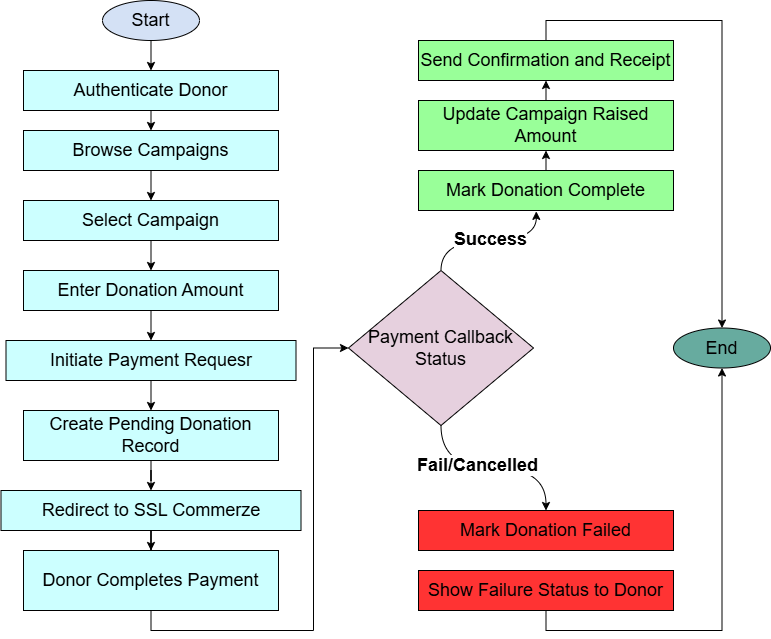

The diagram above was exported from draw.io. Its source (the exported page's mxGraphModel, read from the mxfile embedded in the PNG):
<mxGraphModel dx="1288" dy="709" grid="1" gridSize="10" guides="1" tooltips="1" connect="1" arrows="1" fold="1" page="1" pageScale="1" pageWidth="850" pageHeight="1100" math="0" shadow="0">
  <root>
    <mxCell id="0" />
    <mxCell id="1" parent="0" />
    <mxCell id="F16vLgkQEH61MptA1Mvj-39" edge="1" parent="1" source="aemqd0p4FZavPJq2NufR-3" style="edgeStyle=orthogonalEdgeStyle;rounded=0;orthogonalLoop=1;jettySize=auto;html=1;exitX=0.5;exitY=1;exitDx=0;exitDy=0;curved=1;fontSize=18;" target="F16vLgkQEH61MptA1Mvj-36">
      <mxGeometry relative="1" as="geometry" />
    </mxCell>
    <mxCell id="F16vLgkQEH61MptA1Mvj-40" connectable="0" parent="F16vLgkQEH61MptA1Mvj-39" style="edgeLabel;html=1;align=center;verticalAlign=middle;resizable=0;points=[];fontSize=18;" value="&lt;b&gt;&lt;font&gt;Fail/Cancelled&lt;/font&gt;&lt;/b&gt;" vertex="1">
      <mxGeometry relative="1" x="-0.1804" y="3" as="geometry">
        <mxPoint as="offset" />
      </mxGeometry>
    </mxCell>
    <mxCell id="aemqd0p4FZavPJq2NufR-3" parent="1" style="rhombus;whiteSpace=wrap;html=1;fontSize=18;fillColor=#E6D0DE;" value="&lt;font&gt;Payment Callback Status&lt;/font&gt;" vertex="1">
      <mxGeometry height="155" width="185" x="390" y="290" as="geometry" />
    </mxCell>
    <mxCell id="F16vLgkQEH61MptA1Mvj-7" edge="1" parent="1" source="aemqd0p4FZavPJq2NufR-15" style="edgeStyle=orthogonalEdgeStyle;rounded=0;orthogonalLoop=1;jettySize=auto;html=1;exitX=0.5;exitY=1;exitDx=0;exitDy=0;entryX=0.5;entryY=0;entryDx=0;entryDy=0;endArrow=classic;endFill=1;fontSize=18;" target="F16vLgkQEH61MptA1Mvj-5">
      <mxGeometry relative="1" as="geometry" />
    </mxCell>
    <mxCell id="aemqd0p4FZavPJq2NufR-15" parent="1" style="rounded=0;whiteSpace=wrap;html=1;fontSize=18;fillColor=#CCFFFF;" value="&lt;font&gt;Authenticate Donor&lt;/font&gt;" vertex="1">
      <mxGeometry height="40" width="255" x="65" y="90" as="geometry" />
    </mxCell>
    <mxCell id="F16vLgkQEH61MptA1Mvj-8" edge="1" parent="1" source="F16vLgkQEH61MptA1Mvj-5" style="edgeStyle=orthogonalEdgeStyle;rounded=0;orthogonalLoop=1;jettySize=auto;html=1;exitX=0.5;exitY=1;exitDx=0;exitDy=0;entryX=0.5;entryY=0;entryDx=0;entryDy=0;fontSize=18;" target="F16vLgkQEH61MptA1Mvj-6">
      <mxGeometry relative="1" as="geometry" />
    </mxCell>
    <mxCell id="F16vLgkQEH61MptA1Mvj-5" parent="1" style="rounded=0;whiteSpace=wrap;html=1;fontSize=18;fillColor=#CCFFFF;" value="&lt;font&gt;Browse Campaigns&lt;/font&gt;" vertex="1">
      <mxGeometry height="40" width="255" x="65" y="150" as="geometry" />
    </mxCell>
    <mxCell id="F16vLgkQEH61MptA1Mvj-12" edge="1" parent="1" source="F16vLgkQEH61MptA1Mvj-6" style="edgeStyle=orthogonalEdgeStyle;rounded=0;orthogonalLoop=1;jettySize=auto;html=1;exitX=0.5;exitY=1;exitDx=0;exitDy=0;entryX=0.5;entryY=0;entryDx=0;entryDy=0;fontSize=18;" target="F16vLgkQEH61MptA1Mvj-9">
      <mxGeometry relative="1" as="geometry" />
    </mxCell>
    <mxCell id="F16vLgkQEH61MptA1Mvj-6" parent="1" style="rounded=0;whiteSpace=wrap;html=1;fontSize=18;fillColor=#CCFFFF;" value="&lt;font&gt;Select Campaign&lt;/font&gt;" vertex="1">
      <mxGeometry height="40" width="255" x="65" y="220" as="geometry" />
    </mxCell>
    <mxCell id="F16vLgkQEH61MptA1Mvj-31" edge="1" parent="1" source="F16vLgkQEH61MptA1Mvj-9" style="edgeStyle=orthogonalEdgeStyle;rounded=0;orthogonalLoop=1;jettySize=auto;html=1;exitX=0.5;exitY=1;exitDx=0;exitDy=0;entryX=0.5;entryY=0;entryDx=0;entryDy=0;fontSize=18;" target="F16vLgkQEH61MptA1Mvj-10">
      <mxGeometry relative="1" as="geometry" />
    </mxCell>
    <mxCell id="F16vLgkQEH61MptA1Mvj-9" parent="1" style="rounded=0;whiteSpace=wrap;html=1;fontSize=18;fillColor=#CCFFFF;" value="&lt;font&gt;Enter Donation Amount&lt;/font&gt;" vertex="1">
      <mxGeometry height="40" width="255" x="65" y="290" as="geometry" />
    </mxCell>
    <mxCell id="F16vLgkQEH61MptA1Mvj-14" edge="1" parent="1" source="F16vLgkQEH61MptA1Mvj-10" style="edgeStyle=orthogonalEdgeStyle;rounded=0;orthogonalLoop=1;jettySize=auto;html=1;exitX=0.5;exitY=1;exitDx=0;exitDy=0;entryX=0.5;entryY=0;entryDx=0;entryDy=0;fontSize=18;" target="F16vLgkQEH61MptA1Mvj-11">
      <mxGeometry relative="1" as="geometry" />
    </mxCell>
    <mxCell id="F16vLgkQEH61MptA1Mvj-10" parent="1" style="rounded=0;whiteSpace=wrap;html=1;fontSize=18;fillColor=#CCFFFF;" value="&lt;font&gt;Initiate Payment Requesr&lt;/font&gt;" vertex="1">
      <mxGeometry height="40" width="290" x="47.5" y="360" as="geometry" />
    </mxCell>
    <mxCell id="F16vLgkQEH61MptA1Mvj-24" edge="1" parent="1" source="F16vLgkQEH61MptA1Mvj-11" style="edgeStyle=orthogonalEdgeStyle;rounded=0;orthogonalLoop=1;jettySize=auto;html=1;fontSize=18;" target="F16vLgkQEH61MptA1Mvj-20" value="">
      <mxGeometry relative="1" as="geometry" />
    </mxCell>
    <mxCell id="F16vLgkQEH61MptA1Mvj-11" parent="1" style="rounded=0;whiteSpace=wrap;html=1;fontSize=18;fillColor=#CCFFFF;" value="&lt;font&gt;Create Pending Donation Record&lt;/font&gt;" vertex="1">
      <mxGeometry height="50" width="255" x="65" y="430" as="geometry" />
    </mxCell>
    <mxCell id="F16vLgkQEH61MptA1Mvj-26" edge="1" parent="1" source="F16vLgkQEH61MptA1Mvj-19" style="edgeStyle=orthogonalEdgeStyle;rounded=0;orthogonalLoop=1;jettySize=auto;html=1;exitX=0.5;exitY=1;exitDx=0;exitDy=0;entryX=0;entryY=0.5;entryDx=0;entryDy=0;fontSize=18;" target="aemqd0p4FZavPJq2NufR-3">
      <mxGeometry relative="1" as="geometry" />
    </mxCell>
    <mxCell id="F16vLgkQEH61MptA1Mvj-19" parent="1" style="rounded=0;whiteSpace=wrap;html=1;fontSize=18;fillColor=#CCFFFF;" value="&lt;font&gt;Donor Completes Payment&lt;/font&gt;" vertex="1">
      <mxGeometry height="60" width="255" x="65" y="570" as="geometry" />
    </mxCell>
    <mxCell id="F16vLgkQEH61MptA1Mvj-25" edge="1" parent="1" source="F16vLgkQEH61MptA1Mvj-20" style="edgeStyle=orthogonalEdgeStyle;rounded=0;orthogonalLoop=1;jettySize=auto;html=1;fontSize=18;" target="F16vLgkQEH61MptA1Mvj-19" value="">
      <mxGeometry relative="1" as="geometry" />
    </mxCell>
    <mxCell id="F16vLgkQEH61MptA1Mvj-20" parent="1" style="rounded=0;whiteSpace=wrap;html=1;fontSize=18;fillColor=#CCFFFF;" value="&lt;font&gt;Redirect to SSL Commerze&lt;/font&gt;" vertex="1">
      <mxGeometry height="40" width="300" x="42.5" y="510" as="geometry" />
    </mxCell>
    <mxCell id="F16vLgkQEH61MptA1Mvj-47" edge="1" parent="1" source="F16vLgkQEH61MptA1Mvj-32" style="edgeStyle=orthogonalEdgeStyle;rounded=0;orthogonalLoop=1;jettySize=auto;html=1;exitX=0.5;exitY=0;exitDx=0;exitDy=0;" target="F16vLgkQEH61MptA1Mvj-46">
      <mxGeometry relative="1" as="geometry" />
    </mxCell>
    <mxCell id="F16vLgkQEH61MptA1Mvj-32" parent="1" style="rounded=0;whiteSpace=wrap;html=1;fontSize=18;fillColor=#99FF99;" value="&lt;font&gt;Send Confirmation and Receipt&lt;/font&gt;" vertex="1">
      <mxGeometry height="40" width="255" x="460" y="60" as="geometry" />
    </mxCell>
    <mxCell id="F16vLgkQEH61MptA1Mvj-42" edge="1" parent="1" source="F16vLgkQEH61MptA1Mvj-33" style="edgeStyle=orthogonalEdgeStyle;rounded=0;orthogonalLoop=1;jettySize=auto;html=1;exitX=0.5;exitY=0;exitDx=0;exitDy=0;entryX=0.5;entryY=1;entryDx=0;entryDy=0;fontSize=18;" target="F16vLgkQEH61MptA1Mvj-32">
      <mxGeometry relative="1" as="geometry" />
    </mxCell>
    <mxCell id="F16vLgkQEH61MptA1Mvj-33" parent="1" style="rounded=0;whiteSpace=wrap;html=1;fontSize=18;fillColor=#99FF99;" value="&lt;font&gt;Update Campaign Raised Amount&lt;/font&gt;" vertex="1">
      <mxGeometry height="50" width="255" x="460" y="120" as="geometry" />
    </mxCell>
    <mxCell id="F16vLgkQEH61MptA1Mvj-41" edge="1" parent="1" source="F16vLgkQEH61MptA1Mvj-34" style="edgeStyle=orthogonalEdgeStyle;rounded=0;orthogonalLoop=1;jettySize=auto;html=1;exitX=0.5;exitY=0;exitDx=0;exitDy=0;entryX=0.5;entryY=1;entryDx=0;entryDy=0;fontSize=18;" target="F16vLgkQEH61MptA1Mvj-33">
      <mxGeometry relative="1" as="geometry" />
    </mxCell>
    <mxCell id="F16vLgkQEH61MptA1Mvj-34" parent="1" style="rounded=0;whiteSpace=wrap;html=1;fontSize=18;fillColor=#99FF99;" value="&lt;span&gt;Mark Donation Complete&lt;/span&gt;" vertex="1">
      <mxGeometry height="40" width="255" x="460" y="190" as="geometry" />
    </mxCell>
    <mxCell id="F16vLgkQEH61MptA1Mvj-48" edge="1" parent="1" source="F16vLgkQEH61MptA1Mvj-35" style="edgeStyle=orthogonalEdgeStyle;rounded=0;orthogonalLoop=1;jettySize=auto;html=1;exitX=0.5;exitY=1;exitDx=0;exitDy=0;entryX=0.5;entryY=1;entryDx=0;entryDy=0;" target="F16vLgkQEH61MptA1Mvj-46">
      <mxGeometry relative="1" as="geometry" />
    </mxCell>
    <mxCell id="F16vLgkQEH61MptA1Mvj-35" parent="1" style="rounded=0;whiteSpace=wrap;html=1;fontSize=18;fillColor=#FF3333;" value="&lt;font&gt;Show Failure Status to Donor&lt;/font&gt;" vertex="1">
      <mxGeometry height="40" width="255" x="460" y="590" as="geometry" />
    </mxCell>
    <mxCell id="F16vLgkQEH61MptA1Mvj-36" parent="1" style="rounded=0;whiteSpace=wrap;html=1;fontSize=18;fillColor=#FF3333;" value="&lt;span&gt;Mark Donation Failed&lt;/span&gt;" vertex="1">
      <mxGeometry height="40" width="255" x="460" y="530" as="geometry" />
    </mxCell>
    <mxCell id="F16vLgkQEH61MptA1Mvj-37" edge="1" parent="1" source="aemqd0p4FZavPJq2NufR-3" style="edgeStyle=orthogonalEdgeStyle;rounded=0;orthogonalLoop=1;jettySize=auto;html=1;exitX=0.5;exitY=0;exitDx=0;exitDy=0;entryX=0.462;entryY=1.022;entryDx=0;entryDy=0;entryPerimeter=0;curved=1;fontSize=18;" target="F16vLgkQEH61MptA1Mvj-34">
      <mxGeometry relative="1" as="geometry" />
    </mxCell>
    <mxCell id="F16vLgkQEH61MptA1Mvj-38" connectable="0" parent="F16vLgkQEH61MptA1Mvj-37" style="edgeLabel;html=1;align=center;verticalAlign=middle;resizable=0;points=[];fontSize=18;" value="&lt;font&gt;&lt;b&gt;Success&lt;/b&gt;&lt;/font&gt;" vertex="1">
      <mxGeometry relative="1" x="0.0192" y="2" as="geometry">
        <mxPoint as="offset" />
      </mxGeometry>
    </mxCell>
    <mxCell id="F16vLgkQEH61MptA1Mvj-49" edge="1" parent="1" source="F16vLgkQEH61MptA1Mvj-45" style="edgeStyle=orthogonalEdgeStyle;rounded=0;orthogonalLoop=1;jettySize=auto;html=1;exitX=0.5;exitY=1;exitDx=0;exitDy=0;entryX=0.5;entryY=0;entryDx=0;entryDy=0;" target="aemqd0p4FZavPJq2NufR-15">
      <mxGeometry relative="1" as="geometry" />
    </mxCell>
    <mxCell id="F16vLgkQEH61MptA1Mvj-45" parent="1" style="ellipse;whiteSpace=wrap;html=1;fillColor=#D4E1F5;" value="&lt;font style=&quot;font-size: 18px;&quot;&gt;Start&lt;/font&gt;" vertex="1">
      <mxGeometry height="40" width="97" x="144" y="20" as="geometry" />
    </mxCell>
    <mxCell id="F16vLgkQEH61MptA1Mvj-46" parent="1" style="ellipse;whiteSpace=wrap;html=1;fillColor=#67AB9F;" value="&lt;font style=&quot;font-size: 18px;&quot;&gt;End&lt;/font&gt;" vertex="1">
      <mxGeometry height="40" width="97" x="715" y="347.5" as="geometry" />
    </mxCell>
  </root>
</mxGraphModel>